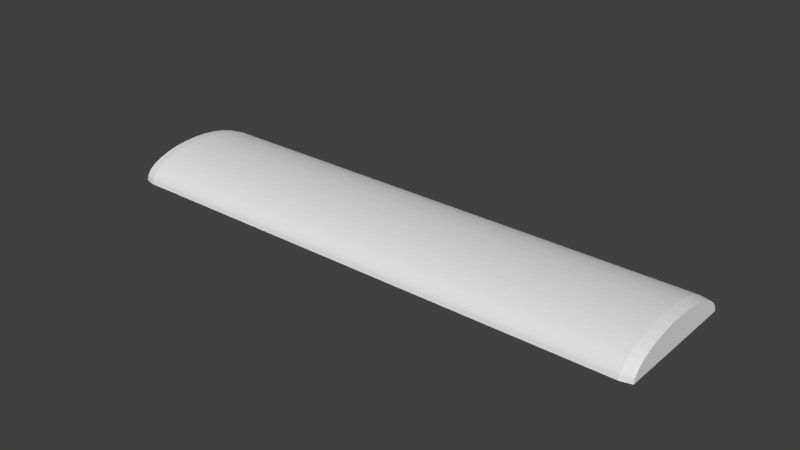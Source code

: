 # Source: subway-roof.blend  (saved by Blender 2.72.0; exported with 4.5.12 LTS)
import bpy
from mathutils import Matrix  # noqa: F401  (used for matrix-valued properties, if any)

bpy.ops.wm.read_factory_settings(use_empty=True)
scene = bpy.context.scene
scene.name = 'Scene'

# ---- collections
col_collection_1 = bpy.data.collections.new('Collection 1'); scene.collection.children.link(col_collection_1)

# ---- materials (node trees are filled in below, after node groups)
mat_licht_2 = bpy.data.materials.new('Licht-2')
mat_licht_2.alpha_threshold = 0.0
mat_licht_2.roughness = 0.5
mat_licht = bpy.data.materials.new('Licht')
mat_licht.alpha_threshold = 0.0
mat_licht.roughness = 0.5
mat_glas = bpy.data.materials.new('Glas')
mat_glas.alpha_threshold = 0.0
mat_glas.roughness = 0.5

# ---- material node trees
mat_licht_2.use_nodes = True; mat_licht_2.node_tree.nodes.clear()
_N = mat_licht_2.node_tree.nodes; _L = mat_licht_2.node_tree.links
n0 = _N.new('ShaderNodeOutputMaterial'); n0.name = 'Material Output'; n0.location = (300, 300)
n1 = _N.new('ShaderNodeEmission'); n1.name = 'Emission'; n1.location = (110, 300)
n1.inputs[0].default_value = (0.9823, 0.9301, 0.7231, 1.0)
n1.inputs[1].default_value = 0.8
_L.new(n1.outputs[0], n0.inputs[0])
n0.is_active_output = True
mat_licht.use_nodes = True; mat_licht.node_tree.nodes.clear()
_N = mat_licht.node_tree.nodes; _L = mat_licht.node_tree.links
n0 = _N.new('ShaderNodeOutputMaterial'); n0.name = 'Material Output'; n0.location = (300, 300)
n1 = _N.new('ShaderNodeEmission'); n1.name = 'Emission'; n1.location = (110, 300)
n1.inputs[0].default_value = (0.9823, 0.9301, 0.7231, 1.0)
n1.inputs[1].default_value = 0.8
_L.new(n1.outputs[0], n0.inputs[0])
n0.is_active_output = True
mat_glas.use_nodes = True; mat_glas.node_tree.nodes.clear()
_N = mat_glas.node_tree.nodes; _L = mat_glas.node_tree.links
n0 = _N.new('ShaderNodeOutputMaterial'); n0.name = 'Material Output'; n0.location = (300, 300)
n1 = _N.new('ShaderNodeBsdfGlass'); n1.name = 'Glass BSDF'; n1.location = (100, 300)
n1.distribution = 'BECKMANN'
n1.inputs[0].default_value = (0.8, 0.8, 0.8, 1.0)
n1.inputs[2].default_value = 0.0
_L.new(n1.outputs[0], n0.inputs[0])
n0.is_active_output = True

# ---- world
world_world = bpy.data.worlds.new('World'); scene.world = world_world
world_world.color = (0.05088, 0.05088, 0.05088)
world_world.use_sun_shadow = False
world_world.sun_shadow_jitter_overblur = 0.0
world_world.cycles.sampling_method = 'MANUAL'
world_world.cycles.sample_map_resolution = 256

# ---- meshes
me_plane_002 = bpy.data.meshes.new('Plane.002')
me_plane_002.from_pydata([(-1.0, -1.0, 0.0), (1.0, -1.0, 0.0), (-1.0, 1.0, 0.0), (1.0, 1.0, 0.0)], [], [(0, 1, 3, 2)])
me_plane_002.materials.append(mat_licht_2)
me_plane_002.use_remesh_preserve_volume = False
me_plane_002.use_remesh_preserve_attributes = False
me_plane_002.use_mirror_vertex_groups = False
me_plane_002.update()
me_cylinder_003 = bpy.data.meshes.new('Cylinder.003')
me_cylinder_003.from_pydata([(-0.9239, -0.3827, -1.0), (-0.9239, -0.3827, 1.0), (-0.9808, -0.1951, -1.0), (-0.9808, -0.1951, 1.0), (-1.0, 9.656e-07, -1.0), (-1.0, 9.656e-07, 1.0), (-0.9808, 0.1951, -1.0), (-0.9808, 0.1951, 1.0), (-0.9239, 0.3827, -1.0), (-0.9239, 0.3827, 1.0), (-0.8423, -0.3827, -1.0), (-0.8423, -0.3827, 1.0), (-0.8423, 0.3827, -1.0), (-0.8423, 0.3827, 1.0), (-0.8423, -0.2737, -0.9652), (-0.8423, -0.2737, 0.9652), (-0.8423, 0.2737, -0.9652), (-0.8423, 0.2737, 0.9652), (-0.9, -0.2737, -0.9652), (-0.9, -0.2737, 0.9652), (-0.9, 0.2737, -0.9652), (-0.9, 0.2737, 0.9652)], [], [(0, 1, 3, 2), (2, 3, 5, 4), (4, 5, 7, 6), (6, 7, 9, 8), (0, 8, 12, 10), (1, 9, 7, 5, 3), (8, 0, 2, 4, 6), (10, 12, 16, 14), (8, 9, 13, 12), (1, 0, 10, 11), (9, 1, 11, 13), (15, 14, 18, 19), (12, 13, 17, 16), (11, 10, 14, 15), (13, 11, 15, 17), (20, 21, 19, 18), (17, 15, 19, 21), (14, 16, 20, 18), (16, 17, 21, 20)])
me_cylinder_003.use_remesh_preserve_volume = False
me_cylinder_003.use_remesh_preserve_attributes = False
me_cylinder_003.use_mirror_vertex_groups = False
me_cylinder_003.update()
me_cylinder_001 = bpy.data.meshes.new('Cylinder.001')
me_cylinder_001.from_pydata([(-0.9239, -0.3827, -1.0), (-0.9239, -0.3827, 1.0), (-0.9808, -0.1951, -1.0), (-0.9808, -0.1951, 1.0), (-1.0, 9.656e-07, -1.0), (-1.0, 9.656e-07, 1.0), (-0.9808, 0.1951, -1.0), (-0.9808, 0.1951, 1.0), (-0.9239, 0.3827, -1.0), (-0.9239, 0.3827, 1.0), (-0.8423, -0.3827, -1.0), (-0.8423, -0.3827, 1.0), (-0.8423, 0.3827, -1.0), (-0.8423, 0.3827, 1.0), (-0.8423, -0.2737, -0.9652), (-0.8423, -0.2737, 0.9652), (-0.8423, 0.2737, -0.9652), (-0.8423, 0.2737, 0.9652), (-0.9, -0.2737, -0.9652), (-0.9, -0.2737, 0.9652), (-0.9, 0.2737, -0.9652), (-0.9, 0.2737, 0.9652)], [], [(0, 1, 3, 2), (2, 3, 5, 4), (4, 5, 7, 6), (6, 7, 9, 8), (0, 8, 12, 10), (1, 9, 7, 5, 3), (8, 0, 2, 4, 6), (10, 12, 16, 14), (8, 9, 13, 12), (1, 0, 10, 11), (9, 1, 11, 13), (15, 14, 18, 19), (12, 13, 17, 16), (11, 10, 14, 15), (13, 11, 15, 17), (20, 21, 19, 18), (17, 15, 19, 21), (14, 16, 20, 18), (16, 17, 21, 20)])
me_cylinder_001.use_remesh_preserve_volume = False
me_cylinder_001.use_remesh_preserve_attributes = False
me_cylinder_001.use_mirror_vertex_groups = False
me_cylinder_001.update()
me_plane_001 = bpy.data.meshes.new('Plane.001')
me_plane_001.from_pydata([(-1.0, -1.0, 0.0), (1.0, -1.0, 0.0), (-1.0, 1.0, 0.0), (1.0, 1.0, 0.0)], [], [(0, 1, 3, 2)])
me_plane_001.materials.append(mat_licht_2)
me_plane_001.use_remesh_preserve_volume = False
me_plane_001.use_remesh_preserve_attributes = False
me_plane_001.use_mirror_vertex_groups = False
me_plane_001.update()
me_plane_000 = bpy.data.meshes.new('Plane.000')
me_plane_000.from_pydata([(-1.0, -1.0, 0.0), (1.0, -1.0, 0.0), (-1.0, 1.0, 0.0), (1.0, 1.0, 0.0)], [], [(0, 1, 3, 2)])
me_plane_000.materials.append(mat_licht)
me_plane_000.use_remesh_preserve_volume = False
me_plane_000.use_remesh_preserve_attributes = False
me_plane_000.use_mirror_vertex_groups = False
me_plane_000.update()
me_plane_010 = bpy.data.meshes.new('Plane.010')
me_plane_010.from_pydata([(-1.0, -1.0, 0.0), (1.0, -1.0, 0.0), (-1.0, 1.0, 0.0), (1.0, 1.0, 0.0)], [], [(0, 1, 3, 2)])
me_plane_010.materials.append(mat_glas)
me_plane_010.use_remesh_preserve_volume = False
me_plane_010.use_remesh_preserve_attributes = False
me_plane_010.use_mirror_vertex_groups = False
me_plane_010.update()
me_cylinder_002 = bpy.data.meshes.new('Cylinder.002')
me_cylinder_002.from_pydata([(-0.9239, -0.3827, -1.0), (-0.9239, -0.3827, 1.0), (-0.9808, -0.1951, -1.0), (-0.9808, -0.1951, 1.0), (-1.0, 9.656e-07, -1.0), (-1.0, 9.656e-07, 1.0), (-0.9808, 0.1951, -1.0), (-0.9808, 0.1951, 1.0), (-0.9239, 0.3827, -1.0), (-0.9239, 0.3827, 1.0), (-0.8423, -0.3827, -1.0), (-0.8423, -0.3827, 1.0), (-0.8423, 0.3827, -1.0), (-0.8423, 0.3827, 1.0), (-0.8423, -0.2737, -0.9652), (-0.8423, -0.2737, 0.9652), (-0.8423, 0.2737, -0.9652), (-0.8423, 0.2737, 0.9652), (-0.9, -0.2737, -0.9652), (-0.9, -0.2737, 0.9652), (-0.9, 0.2737, -0.9652), (-0.9, 0.2737, 0.9652)], [], [(0, 1, 3, 2), (2, 3, 5, 4), (4, 5, 7, 6), (6, 7, 9, 8), (0, 8, 12, 10), (1, 9, 7, 5, 3), (8, 0, 2, 4, 6), (10, 12, 16, 14), (8, 9, 13, 12), (1, 0, 10, 11), (9, 1, 11, 13), (15, 14, 18, 19), (12, 13, 17, 16), (11, 10, 14, 15), (13, 11, 15, 17), (20, 21, 19, 18), (17, 15, 19, 21), (14, 16, 20, 18), (16, 17, 21, 20)])
me_cylinder_002.use_remesh_preserve_volume = False
me_cylinder_002.use_remesh_preserve_attributes = False
me_cylinder_002.use_mirror_vertex_groups = False
me_cylinder_002.update()
me_cylinder = bpy.data.meshes.new('Cylinder')
me_cylinder.from_pydata([(-6.548e-09, 0.9598, -1.0), (0.0, 1.0, -0.96), (0.0, 1.0, 0.96), (-6.519e-09, 0.9598, 1.0), (-3.258e-07, -1.0, -0.96), (-3.194e-07, -0.9598, -1.0), (-3.193e-07, -0.9598, 1.0), (-3.258e-07, -1.0, 0.96), (-0.2334, -0.9692, -0.96), (-0.1872, -0.9414, -1.0), (-0.1553, -0.9847, -0.96), (-0.1553, -0.9847, 0.96), (-0.1872, -0.9414, 1.0), (-0.2334, -0.9692, 0.96), (-0.418, -0.905, -0.96), (-0.3673, -0.8867, -1.0), (-0.3444, -0.9355, -0.96), (-0.3444, -0.9355, 0.96), (-0.3673, -0.8867, 1.0), (-0.418, -0.905, 0.96), (-0.5865, -0.8061, -0.96), (-0.5332, -0.798, -1.0), (-0.5203, -0.8503, -0.96), (-0.5203, -0.8503, 0.96), (-0.5332, -0.798, 1.0), (-0.5865, -0.8061, 0.96), (-0.7325, -0.6762, -0.96), (-0.6787, -0.6787, -1.0), (-0.6762, -0.7325, -0.96), (-0.6762, -0.7325, 0.96), (-0.6787, -0.6787, 1.0), (-0.7325, -0.6762, 0.96), (-0.8503, -0.5203, -0.96), (-0.7981, -0.5332, -1.0), (-0.8061, -0.5865, -0.96), (-0.8061, -0.5865, 0.96), (-0.7981, -0.5332, 1.0), (-0.8503, -0.5203, 0.96), (-0.9355, -0.3444, -0.96), (-0.8867, -0.3673, -1.0), (-0.905, -0.418, -0.96), (-0.905, -0.418, 0.96), (-0.8867, -0.3673, 1.0), (-0.9355, -0.3444, 0.96), (-0.9847, -0.1553, -0.96), (-0.9414, -0.1872, -1.0), (-0.9692, -0.2334, -0.96), (-0.9692, -0.2334, 0.96), (-0.9414, -0.1872, 1.0), (-0.9847, -0.1553, 0.96), (-0.9961, 0.03981, -0.96), (-0.9598, 8.927e-07, -1.0), (-0.9961, -0.03981, -0.96), (-0.9961, -0.03981, 0.96), (-0.9598, 8.927e-07, 1.0), (-0.9961, 0.03981, 0.96), (-0.9692, 0.2334, -0.96), (-0.9414, 0.1872, -1.0), (-0.9847, 0.1553, -0.96), (-0.9847, 0.1553, 0.96), (-0.9414, 0.1872, 1.0), (-0.9692, 0.2334, 0.96), (-0.905, 0.418, -0.96), (-0.8867, 0.3673, -1.0), (-0.9355, 0.3444, -0.96), (-0.9355, 0.3444, 0.96), (-0.8867, 0.3673, 1.0), (-0.905, 0.418, 0.96), (-0.8061, 0.5865, -0.96), (-0.798, 0.5332, -1.0), (-0.8503, 0.5203, -0.96), (-0.8503, 0.5203, 0.96), (-0.798, 0.5332, 1.0), (-0.8061, 0.5865, 0.96), (-0.6762, 0.7325, -0.96), (-0.6787, 0.6787, -1.0), (-0.7325, 0.6762, -0.96), (-0.7325, 0.6762, 0.96), (-0.6787, 0.6787, 1.0), (-0.6762, 0.7325, 0.96), (-0.5203, 0.8503, -0.96), (-0.5332, 0.7981, -1.0), (-0.5865, 0.8061, -0.96), (-0.5865, 0.8061, 0.96), (-0.5332, 0.7981, 1.0), (-0.5203, 0.8503, 0.96), (-0.3444, 0.9355, -0.96), (-0.3673, 0.8867, -1.0), (-0.418, 0.905, -0.96), (-0.418, 0.905, 0.96), (-0.3673, 0.8867, 1.0), (-0.3444, 0.9355, 0.96), (-0.1553, 0.9847, -0.96), (-0.1872, 0.9414, -1.0), (-0.2334, 0.9692, -0.96), (-0.2334, 0.9692, 0.96), (-0.1872, 0.9414, 1.0), (-0.1553, 0.9847, 0.96), (1.29e-07, 0.9598, 0.6901), (-1.838e-07, -0.9598, 0.6901), (-0.1872, -0.9414, 0.6901), (-0.3673, -0.8867, 0.6901), (-0.5332, -0.798, 0.6901), (-0.6787, -0.6787, 0.6901), (-0.7981, -0.5332, 0.6901), (-0.8867, -0.3673, 0.6901), (-0.9414, -0.1872, 0.6901), (-0.9598, 8.927e-07, 0.6901), (-0.9414, 0.1872, 0.6901), (-0.8867, 0.3673, 0.6901), (-0.798, 0.5332, 0.6901), (-0.6787, 0.6787, 0.6901), (-0.5332, 0.7981, 0.6901), (-0.3673, 0.8867, 0.6901), (-0.1872, 0.9414, 0.6901), (-6.519e-09, 0.9598, 1.0), (-3.193e-07, -0.9598, 1.0), (-0.1872, -0.9414, 1.0), (-0.3673, -0.8867, 1.0), (-0.5332, -0.798, 1.0), (-0.6787, -0.6787, 1.0), (-0.7981, -0.5332, 1.0), (-0.8867, -0.3673, 1.0), (-0.9414, -0.1872, 1.0), (-0.9598, 8.927e-07, 1.0), (-0.9414, 0.1872, 1.0), (-0.8867, 0.3673, 1.0), (-0.798, 0.5332, 1.0), (-0.6787, 0.6787, 1.0), (-0.5332, 0.7981, 1.0), (-0.3673, 0.8867, 1.0), (-0.1872, 0.9414, 1.0)], [], [(8, 13, 17, 16), (14, 19, 23, 22), (20, 25, 29, 28), (26, 31, 35, 34), (32, 37, 41, 40), (38, 43, 47, 46), (44, 49, 53, 52), (50, 55, 59, 58), (56, 61, 65, 64), (62, 67, 71, 70), (68, 73, 77, 76), (74, 79, 83, 82), (80, 85, 89, 88), (86, 91, 95, 94), (4, 7, 11, 10), (18, 12, 117, 118), (92, 97, 2, 1), (8, 9, 10), (11, 12, 13), (14, 15, 16), (17, 18, 19), (20, 21, 22), (23, 24, 25), (26, 27, 28), (29, 30, 31), (32, 33, 34), (35, 36, 37), (38, 39, 40), (41, 42, 43), (44, 45, 46), (47, 48, 49), (50, 51, 52), (53, 54, 55), (56, 57, 58), (59, 60, 61), (62, 63, 64), (65, 66, 67), (68, 69, 70), (71, 72, 73), (74, 75, 76), (77, 78, 79), (80, 81, 82), (83, 84, 85), (86, 87, 88), (89, 90, 91), (92, 93, 94), (95, 96, 97), (4, 10, 9, 5), (11, 7, 6, 12), (13, 8, 10, 11), (8, 16, 15, 9), (17, 13, 12, 18), (19, 14, 16, 17), (14, 22, 21, 15), (23, 19, 18, 24), (25, 20, 22, 23), (20, 28, 27, 21), (29, 25, 24, 30), (31, 26, 28, 29), (26, 34, 33, 27), (35, 31, 30, 36), (37, 32, 34, 35), (32, 40, 39, 33), (41, 37, 36, 42), (43, 38, 40, 41), (38, 46, 45, 39), (47, 43, 42, 48), (49, 44, 46, 47), (44, 52, 51, 45), (53, 49, 48, 54), (55, 50, 52, 53), (50, 58, 57, 51), (59, 55, 54, 60), (61, 56, 58, 59), (56, 64, 63, 57), (65, 61, 60, 66), (67, 62, 64, 65), (62, 70, 69, 63), (71, 67, 66, 72), (73, 68, 70, 71), (68, 76, 75, 69), (77, 73, 72, 78), (79, 74, 76, 77), (74, 82, 81, 75), (83, 79, 78, 84), (85, 80, 82, 83), (80, 88, 87, 81), (89, 85, 84, 90), (91, 86, 88, 89), (86, 94, 93, 87), (95, 91, 90, 96), (97, 92, 94, 95), (92, 1, 0, 93), (2, 97, 96, 3), (0, 5, 9, 15, 21, 27, 33, 39, 45, 51, 57, 63, 69, 75, 81, 87, 93), (99, 98, 114, 113, 112, 111, 110, 109, 108, 107, 106, 105, 104, 103, 102, 101, 100), (116, 115, 131, 130, 129, 128, 127, 126, 125, 124, 123, 122, 121, 120, 119, 118, 117), (78, 72, 127, 128), (54, 48, 123, 124), (30, 24, 119, 120), (90, 84, 129, 130), (66, 60, 125, 126), (42, 36, 121, 122), (6, 3, 115, 116), (48, 42, 122, 123), (24, 18, 118, 119), (84, 78, 128, 129), (3, 96, 131, 115), (60, 54, 124, 125), (36, 30, 120, 121), (96, 90, 130, 131), (12, 6, 116, 117), (72, 66, 126, 127)])
me_cylinder.use_remesh_preserve_volume = False
me_cylinder.use_remesh_preserve_attributes = False
me_cylinder.use_mirror_vertex_groups = False
me_cylinder.update()

# ---- objects
ob_licht_002 = bpy.data.objects.new('Licht.002', me_plane_002)
ob_lampe_002 = bpy.data.objects.new('Lampe.002', me_cylinder_003)
ob_lampe_001 = bpy.data.objects.new('Lampe.001', me_cylinder_001)
ob_licht_001 = bpy.data.objects.new('Licht.001', me_plane_001)
ob_licht = bpy.data.objects.new('Licht', me_plane_000)
ob_glas = bpy.data.objects.new('Glas', me_plane_010)
ob_lampe = bpy.data.objects.new('Lampe', me_cylinder_002)
ob_karosserie = bpy.data.objects.new('Karosserie', me_cylinder)

# ---- transforms, parenting, visibility, modifiers, constraints
ob_licht_002.location = (-0.3025, -0.4026, 0.06965)
ob_licht_002.rotation_euler = (-2.443, 0.0, 0.0)
ob_licht_002.scale = (1.47, 0.06, 1.0)
ob_licht_002.lineart.crease_threshold = 0.0
ob_lampe_002.location = (-0.3026, -0.264, -0.0948)
ob_lampe_002.rotation_euler = (1.571, 0.8727, 1.571)
ob_lampe_002.scale = (0.25, 0.2, 1.5)
ob_lampe_002.lineart.crease_threshold = 0.0
_m = ob_lampe_002.modifiers.new('Solidify', 'SOLIDIFY')
_m.nonmanifold_thickness_mode = 'FIXED'
_m.nonmanifold_merge_threshold = 0.0003
ob_lampe_001.location = (-0.3026, 0.2637, -0.0948)
ob_lampe_001.rotation_euler = (1.571, 2.269, 1.571)
ob_lampe_001.scale = (0.25, 0.2, 1.5)
ob_lampe_001.lineart.crease_threshold = 0.0
_m = ob_lampe_001.modifiers.new('Solidify', 'SOLIDIFY')
_m.nonmanifold_thickness_mode = 'FIXED'
_m.nonmanifold_merge_threshold = 0.0003
ob_licht_001.location = (-0.3028, 0.4026, 0.06965)
ob_licht_001.rotation_euler = (-0.6981, 0.0, 0.0)
ob_licht_001.scale = (1.47, 0.06, 1.0)
ob_licht_001.lineart.crease_threshold = 0.0
ob_licht.location = (-0.3028, 0.003123, 0.1535)
ob_licht.scale = (1.47, 0.16, 1.0)
ob_licht.lineart.crease_threshold = 0.0
ob_glas.location = (-0.3027, -0.0002184, -0.04282)
ob_glas.scale = (1.47, 0.16, 1.0)
ob_glas.hide_viewport = True
ob_glas.lineart.crease_threshold = 0.0
ob_lampe.location = (-0.3026, -3.325e-05, -0.06325)
ob_lampe.rotation_euler = (0.0, 1.571, 0.0)
ob_lampe.scale = (0.25, 0.5, 1.5)
ob_lampe.lineart.crease_threshold = 0.0
_m = ob_lampe.modifiers.new('Solidify', 'SOLIDIFY')
_m.nonmanifold_thickness_mode = 'FIXED'
_m.nonmanifold_merge_threshold = 0.0003
ob_karosserie.location = (0.0, 0.0, 0.0)
ob_karosserie.rotation_euler = (0.0, 1.571, 0.0)
ob_karosserie.scale = (0.2, 0.5, 2.0)
ob_karosserie.lineart.crease_threshold = 0.0
_m = ob_karosserie.modifiers.new('Solidify', 'SOLIDIFY')
_m.thickness = 0.05
_m.nonmanifold_thickness_mode = 'FIXED'
_m.nonmanifold_merge_threshold = 0.0003

# ---- collection membership
col_collection_1.objects.link(ob_licht_002)
col_collection_1.objects.link(ob_lampe_002)
col_collection_1.objects.link(ob_lampe_001)
col_collection_1.objects.link(ob_licht_001)
col_collection_1.objects.link(ob_licht)
col_collection_1.objects.link(ob_glas)
col_collection_1.objects.link(ob_lampe)
col_collection_1.objects.link(ob_karosserie)

# ---- scene / render settings (as saved in the file)
scene.frame_start = 1; scene.frame_end = 250; scene.frame_set(1)
scene.render.engine = 'CYCLES'
scene.render.resolution_percentage = 50
scene.render.dither_intensity = 0.0
scene.cycles.use_denoising = False
scene.cycles.samples = 10
scene.cycles.sampling_pattern = 'TABULATED_SOBOL'
scene.cycles.light_sampling_threshold = 0.0
scene.cycles.use_adaptive_sampling = False
scene.cycles.use_light_tree = False
scene.cycles.blur_glossy = 0.0
scene.cycles.pixel_filter_type = 'GAUSSIAN'
scene.cycles.sample_clamp_indirect = 0.0
scene.view_settings.view_transform = 'Standard'
bpy.context.view_layer.update()

# ---- added for rendering (the .blend has no active camera and no usable light): camera, sun
cam_auto = bpy.data.cameras.new('AutoCamera')
cam_auto.lens = 50.0
cam_auto.sensor_width = 36.0
cam_auto.clip_end = 1000.0
ob_auto_camera = bpy.data.objects.new('AutoCamera', cam_auto)
scene.collection.objects.link(ob_auto_camera)
ob_auto_camera.location = (4.14187, -4.97025, 3.41265)
ob_auto_camera.rotation_euler = (1.09748, -7.21219e-08, 0.694738)
scene.camera = ob_auto_camera
light_auto_sun = bpy.data.lights.new('AutoSun', 'SUN')
light_auto_sun.energy = 3.0
light_auto_sun.angle = 0.0523599
ob_auto_sun = bpy.data.objects.new('AutoSun', light_auto_sun)
scene.collection.objects.link(ob_auto_sun)
ob_auto_sun.rotation_euler = (0.872665, 0.174533, 0.523599)
bpy.context.view_layer.update()

